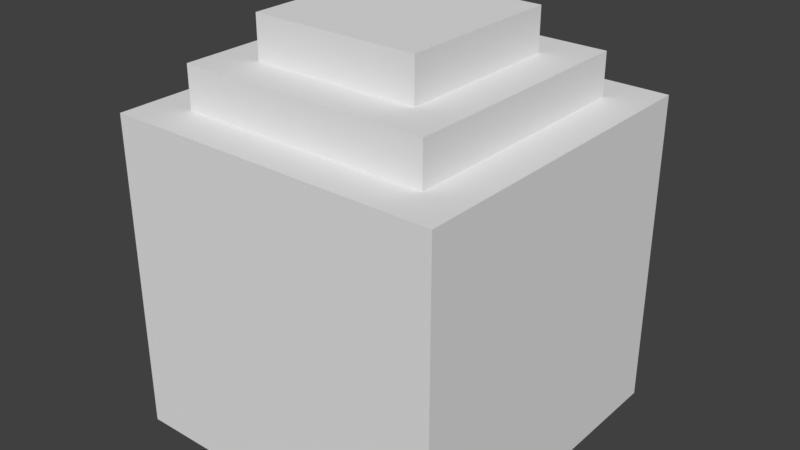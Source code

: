 # Source: SM_StoneWall.blend  (saved by Blender 2.77.0; exported with 4.5.12 LTS)
import bpy
from mathutils import Matrix  # noqa: F401  (used for matrix-valued properties, if any)

bpy.ops.wm.read_factory_settings(use_empty=True)
scene = bpy.context.scene
scene.name = 'Scene'

# ---- collections
col_collection_1 = bpy.data.collections.new('Collection 1'); scene.collection.children.link(col_collection_1)

# ---- images (referenced by path relative to the original .blend; pixels are not part of the script)
import os
ASSET_DIR = os.environ.get("B2B_ASSET_DIR", "")  # directory of the original .blend (textures are referenced by path, not embedded)
HERE = os.path.dirname(os.path.abspath(__file__))  # packed textures are extracted next to this script under _unpacked/

def load_image(name, relpath, width, height, colorspace="sRGB"):
    """Load a texture the original file referenced (path relative to the .blend, or extracted next to this script)."""
    p = next((c for c in (os.path.join(HERE, relpath), os.path.join(ASSET_DIR, relpath)) if relpath and os.path.exists(c)), "")
    if p:
        img = bpy.data.images.load(p, check_existing=True)
        img.name = name
    else:  # same state as the original file: an image datablock whose file is absent (Cycles renders it pink)
        img = bpy.data.images.new(name, width, height)
        img.source = "FILE"
        img.filepath = "//" + (relpath or name)
    img.colorspace_settings.name = colorspace
    return img
img_t_stonewall_png = load_image('T_StoneWall.png', 'T_StoneWall.png', 1024, 1024, 'sRGB')

# ---- materials (node trees are filled in below, after node groups)
mat_m_stonewall = bpy.data.materials.new('M_StoneWall')
mat_m_stonewall.alpha_threshold = 0.0
mat_m_stonewall.roughness = 0.5
mat_m_stonewall.line_color = (0.0, 0.0, 0.0, 1.0)

# ---- material node trees
mat_m_stonewall.use_nodes = True; mat_m_stonewall.node_tree.nodes.clear()
_N = mat_m_stonewall.node_tree.nodes; _L = mat_m_stonewall.node_tree.links
n0 = _N.new('ShaderNodeOutputMaterial'); n0.name = 'Material Output'; n0.location = (300, 300)
n1 = _N.new('ShaderNodeBsdfDiffuse'); n1.name = 'Diffuse BSDF'; n1.location = (129, 313)
n2 = _N.new('ShaderNodeTexImage'); n2.name = 'Image Texture'; n2.location = (-35, 360)
n2.width = 140
n2.image = img_t_stonewall_png
_L.new(n1.outputs[0], n0.inputs[0])
n0.is_active_output = True

# ---- world
world_world = bpy.data.worlds.new('World'); scene.world = world_world
world_world.color = (0.05088, 0.05088, 0.05088)
world_world.use_sun_shadow = False
world_world.sun_shadow_jitter_overblur = 0.0
world_world.cycles.sampling_method = 'MANUAL'

# ---- meshes
me_cube = bpy.data.meshes.new('Cube')
me_cube.from_pydata([(1.0, 1.0, 0.0), (1.0, -1.0, 0.0), (-1.0, -1.0, 0.0), (-1.0, 1.0, 0.0), (1.0, 1.0, 1.583), (1.0, -1.0, 1.583), (-1.0, -1.0, 1.583), (-1.0, 1.0, 1.583), (1.0, -0.75, 1.583), (-0.75, 1.0, 1.583), (0.75, -0.75, 1.583), (0.75, 0.75, 1.583), (-0.75, 0.75, 1.583), (-0.75, -0.75, 1.583), (-0.5, 0.75, 1.792), (-0.5, 0.5, 1.792), (0.5, 0.5, 1.792), (0.5, -0.5, 1.792), (-0.5, -0.5, 1.792), (0.75, -0.5, 1.792), (0.75, -0.75, 1.792), (0.75, 0.75, 1.792), (-0.75, 0.75, 1.792), (-0.75, -0.75, 1.792), (0.5, 0.5, 2.0), (0.5, -0.5, 2.0), (-0.5, -0.5, 2.0), (-0.5, 0.5, 2.0)], [], [(0, 4, 8, 5, 1), (1, 5, 6, 2), (2, 6, 7, 3), (4, 0, 3, 7, 9), (8, 10, 13, 12, 9, 7, 6, 5), (10, 8, 4, 9, 12, 11), (16, 17, 19, 21, 14, 15), (17, 18, 15, 14, 22, 23, 20, 19), (13, 10, 20, 23), (11, 12, 22, 14, 21), (12, 13, 23, 22), (10, 11, 21, 19, 20), (27, 26, 25, 24), (18, 17, 25, 26), (18, 26, 27, 15), (15, 27, 24, 16), (17, 16, 24, 25)])
_uv = me_cube.uv_layers.new(name='UVMap')
_uv.uv.foreach_set('vector', [0.938, 0.783, 0.6638, 0.783, 0.6638, 0.4528, 0.6638, 0.4057, 0.938, 0.4057, 0.938, 0.3868, 0.6638, 0.3868, 0.6638, 0.009434, 0.938, 0.009434, 0.2828, 0.783, 0.008658, 0.783, 0.008658, 0.4057, 0.2828, 0.4057, 0.3723, 0.009434, 0.6465, 0.009434, 0.6465, 0.3868, 0.3723, 0.3868, 0.3723, 0.3396, 0.3097, 0.388, 0.3097, 0.3409, 0.3097, 0.05783, 0.04994, 0.05783, 0.006653, 0.05783, 0.006653, 0.01066, 0.353, 0.01066, 0.353, 0.388, 0.3097, 0.3409, 0.3097, 0.388, 0.006653, 0.388, 0.006653, 0.05783, 0.04994, 0.05783, 0.04994, 0.3409, 0.429, 0.6437, 0.6022, 0.6437, 0.6022, 0.6909, 0.3857, 0.6909, 0.3857, 0.455, 0.429, 0.455, 0.6022, 0.6437, 0.6022, 0.455, 0.429, 0.455, 0.3857, 0.455, 0.3857, 0.4079, 0.6455, 0.4079, 0.6455, 0.6909, 0.6022, 0.6909, 0.3378, 0.4057, 0.3378, 0.6887, 0.3017, 0.6887, 0.3017, 0.4057, 0.3393, 0.7217, 0.3393, 0.9764, 0.3069, 0.9764, 0.3069, 0.934, 0.3069, 0.7217, 0.9594, 0.2806, 0.9594, 0.02591, 0.9919, 0.02591, 0.9919, 0.2806, 0.6176, 0.7217, 0.6176, 0.9764, 0.5852, 0.9764, 0.5852, 0.7642, 0.5852, 0.7217, 0.3867, 0.7075, 0.5599, 0.7075, 0.5599, 0.8962, 0.3867, 0.8962, 0.2031, 0.8113, 0.2031, 0.9811, 0.1706, 0.9811, 0.1706, 0.8113, 0.1497, 0.9811, 0.1172, 0.9811, 0.1172, 0.8113, 0.1497, 0.8113, 0.04293, 0.9811, 0.01046, 0.9811, 0.01046, 0.8113, 0.04293, 0.8113, 0.06385, 0.9811, 0.06385, 0.8113, 0.09632, 0.8113, 0.09632, 0.9811])
me_cube.materials.append(mat_m_stonewall)
me_cube.use_remesh_preserve_volume = False
me_cube.use_remesh_preserve_attributes = False
me_cube.use_mirror_vertex_groups = False
me_cube.update()

# ---- objects
ob_cube = bpy.data.objects.new('Cube', me_cube)

# ---- transforms, parenting, visibility, modifiers, constraints
ob_cube.location = (0.0, 0.0, 0.0)
ob_cube.rotation_euler = (0.0, -0.0, 3.142)
ob_cube.scale = (0.25, 0.25, 0.3)
ob_cube.lock_rotations_4d = False
ob_cube.empty_display_type = 'ARROWS'
ob_cube.lineart.crease_threshold = 0.0

# ---- collection membership
col_collection_1.objects.link(ob_cube)

# ---- scene / render settings (as saved in the file)
scene.frame_start = 1; scene.frame_end = 250; scene.frame_set(0)
scene.render.engine = 'CYCLES'
scene.render.resolution_percentage = 50
scene.render.dither_intensity = 0.0
scene.cycles.use_denoising = False
scene.cycles.samples = 128
scene.cycles.sampling_pattern = 'TABULATED_SOBOL'
scene.cycles.light_sampling_threshold = 0.0
scene.cycles.use_adaptive_sampling = False
scene.cycles.use_light_tree = False
scene.cycles.blur_glossy = 0.0
scene.cycles.sample_clamp_indirect = 0.0
scene.view_settings.view_transform = 'Standard'
bpy.context.view_layer.update()

# ---- added for rendering (the .blend has no active camera and no usable light): camera, sun
cam_auto = bpy.data.cameras.new('AutoCamera')
cam_auto.lens = 50.0
cam_auto.sensor_width = 36.0
cam_auto.clip_end = 1000.0
ob_auto_camera = bpy.data.objects.new('AutoCamera', cam_auto)
scene.collection.objects.link(ob_auto_camera)
ob_auto_camera.location = (0.858017, -1.02962, 0.986413)
ob_auto_camera.rotation_euler = (1.09748, -7.21219e-08, 0.694738)
scene.camera = ob_auto_camera
light_auto_sun = bpy.data.lights.new('AutoSun', 'SUN')
light_auto_sun.energy = 3.0
light_auto_sun.angle = 0.0523599
ob_auto_sun = bpy.data.objects.new('AutoSun', light_auto_sun)
scene.collection.objects.link(ob_auto_sun)
ob_auto_sun.rotation_euler = (0.872665, 0.174533, 0.523599)
bpy.context.view_layer.update()
